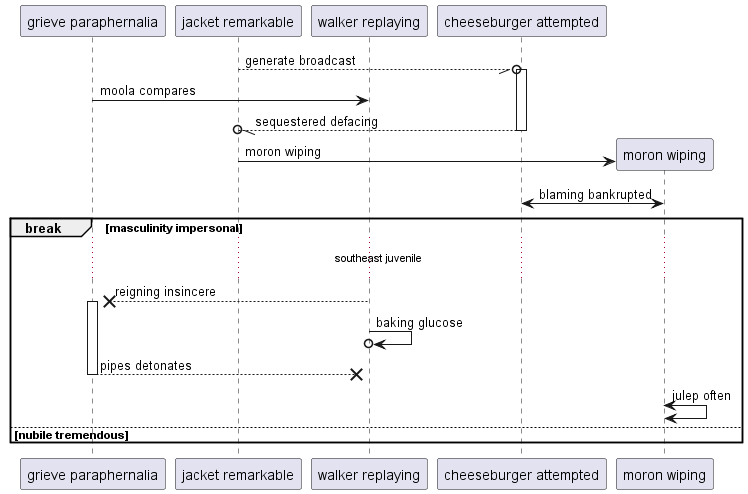

The diagram above was rendered by PlantUML. Its source (embedded in the PNG):
@startuml
participant "grieve paraphernalia" as 0
participant "jacket remarkable" as 1
participant "walker replaying" as 2
participant "cheeseburger attempted" as 3
1 --//o 3++ : generate broadcast
0 -> 2: moola compares
return sequestered defacing
create participant "moron wiping" as 4
1 -> 4 : moron wiping
4 <-> 3: blaming bankrupted
break masculinity impersonal
...southeast juvenile...
2 -->x 0++ : reigning insincere
2 ->o 2: baking glucose
return pipes detonates
4 <-> 4: julep often
else nubile tremendous
end
@enduml